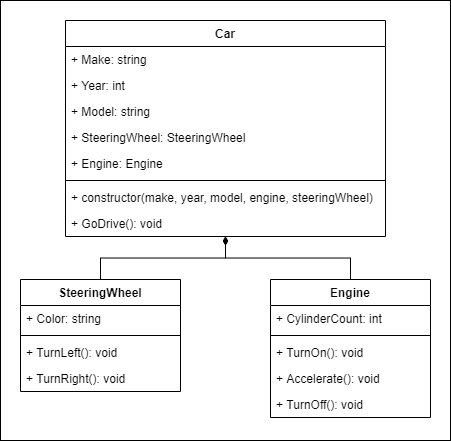

The diagram above was exported from draw.io. Its source (the exported page's mxGraphModel, read from the mxfile embedded in the PNG):
<mxGraphModel dx="517" dy="403" grid="1" gridSize="10" guides="1" tooltips="1" connect="1" arrows="1" fold="1" page="1" pageScale="1" pageWidth="850" pageHeight="1100" math="0" shadow="0">
  <root>
    <mxCell id="0" />
    <mxCell id="1" parent="0" />
    <mxCell id="frj2unrD8uLRTkjLtK6q-1" value="" style="rounded=0;whiteSpace=wrap;html=1;fontSize=11;" parent="1" vertex="1">
      <mxGeometry x="200" y="20" width="450" height="440" as="geometry" />
    </mxCell>
    <mxCell id="A8DU9s3_W9dwJAnvi6od-15" value="" style="edgeStyle=orthogonalEdgeStyle;rounded=0;orthogonalLoop=1;jettySize=auto;html=1;exitX=0.5;exitY=1;exitDx=0;exitDy=0;startArrow=diamondThin;startFill=1;endArrow=none;endFill=0;" parent="1" source="A8DU9s3_W9dwJAnvi6od-6" target="A8DU9s3_W9dwJAnvi6od-11" edge="1">
      <mxGeometry relative="1" as="geometry">
        <mxPoint x="421" y="239" as="sourcePoint" />
      </mxGeometry>
    </mxCell>
    <mxCell id="A8DU9s3_W9dwJAnvi6od-20" value="" style="edgeStyle=orthogonalEdgeStyle;rounded=0;orthogonalLoop=1;jettySize=auto;html=1;exitX=0.5;exitY=1;exitDx=0;exitDy=0;startArrow=diamondThin;startFill=1;endArrow=none;endFill=0;" parent="1" source="A8DU9s3_W9dwJAnvi6od-6" target="A8DU9s3_W9dwJAnvi6od-16" edge="1">
      <mxGeometry relative="1" as="geometry">
        <mxPoint x="421" y="239" as="sourcePoint" />
      </mxGeometry>
    </mxCell>
    <mxCell id="A8DU9s3_W9dwJAnvi6od-6" value="Car" style="swimlane;fontStyle=1;align=center;verticalAlign=top;childLayout=stackLayout;horizontal=1;startSize=26;horizontalStack=0;resizeParent=1;resizeParentMax=0;resizeLast=0;collapsible=1;marginBottom=0;" parent="1" vertex="1">
      <mxGeometry x="265" y="40" width="320" height="216" as="geometry" />
    </mxCell>
    <mxCell id="A8DU9s3_W9dwJAnvi6od-7" value="+ Make: string" style="text;strokeColor=none;fillColor=none;align=left;verticalAlign=top;spacingLeft=4;spacingRight=4;overflow=hidden;rotatable=0;points=[[0,0.5],[1,0.5]];portConstraint=eastwest;" parent="A8DU9s3_W9dwJAnvi6od-6" vertex="1">
      <mxGeometry y="26" width="320" height="26" as="geometry" />
    </mxCell>
    <mxCell id="5IzX1zzGajU-4Tm_9aA1-3" value="+ Year: int" style="text;strokeColor=none;fillColor=none;align=left;verticalAlign=top;spacingLeft=4;spacingRight=4;overflow=hidden;rotatable=0;points=[[0,0.5],[1,0.5]];portConstraint=eastwest;" parent="A8DU9s3_W9dwJAnvi6od-6" vertex="1">
      <mxGeometry y="52" width="320" height="26" as="geometry" />
    </mxCell>
    <mxCell id="5IzX1zzGajU-4Tm_9aA1-4" value="+ Model: string" style="text;strokeColor=none;fillColor=none;align=left;verticalAlign=top;spacingLeft=4;spacingRight=4;overflow=hidden;rotatable=0;points=[[0,0.5],[1,0.5]];portConstraint=eastwest;" parent="A8DU9s3_W9dwJAnvi6od-6" vertex="1">
      <mxGeometry y="78" width="320" height="26" as="geometry" />
    </mxCell>
    <mxCell id="5IzX1zzGajU-4Tm_9aA1-5" value="+ SteeringWheel: SteeringWheel" style="text;strokeColor=none;fillColor=none;align=left;verticalAlign=top;spacingLeft=4;spacingRight=4;overflow=hidden;rotatable=0;points=[[0,0.5],[1,0.5]];portConstraint=eastwest;" parent="A8DU9s3_W9dwJAnvi6od-6" vertex="1">
      <mxGeometry y="104" width="320" height="26" as="geometry" />
    </mxCell>
    <mxCell id="5IzX1zzGajU-4Tm_9aA1-6" value="+ Engine: Engine" style="text;strokeColor=none;fillColor=none;align=left;verticalAlign=top;spacingLeft=4;spacingRight=4;overflow=hidden;rotatable=0;points=[[0,0.5],[1,0.5]];portConstraint=eastwest;" parent="A8DU9s3_W9dwJAnvi6od-6" vertex="1">
      <mxGeometry y="130" width="320" height="26" as="geometry" />
    </mxCell>
    <mxCell id="A8DU9s3_W9dwJAnvi6od-8" value="" style="line;strokeWidth=1;fillColor=none;align=left;verticalAlign=middle;spacingTop=-1;spacingLeft=3;spacingRight=3;rotatable=0;labelPosition=right;points=[];portConstraint=eastwest;" parent="A8DU9s3_W9dwJAnvi6od-6" vertex="1">
      <mxGeometry y="156" width="320" height="8" as="geometry" />
    </mxCell>
    <mxCell id="A8DU9s3_W9dwJAnvi6od-9" value="+ constructor(make, year, model, engine, steeringWheel)" style="text;strokeColor=none;fillColor=none;align=left;verticalAlign=top;spacingLeft=4;spacingRight=4;overflow=hidden;rotatable=0;points=[[0,0.5],[1,0.5]];portConstraint=eastwest;" parent="A8DU9s3_W9dwJAnvi6od-6" vertex="1">
      <mxGeometry y="164" width="320" height="26" as="geometry" />
    </mxCell>
    <mxCell id="5IzX1zzGajU-4Tm_9aA1-8" value="+ GoDrive(): void" style="text;strokeColor=none;fillColor=none;align=left;verticalAlign=top;spacingLeft=4;spacingRight=4;overflow=hidden;rotatable=0;points=[[0,0.5],[1,0.5]];portConstraint=eastwest;" parent="A8DU9s3_W9dwJAnvi6od-6" vertex="1">
      <mxGeometry y="190" width="320" height="26" as="geometry" />
    </mxCell>
    <mxCell id="A8DU9s3_W9dwJAnvi6od-11" value="SteeringWheel" style="swimlane;fontStyle=1;align=center;verticalAlign=top;childLayout=stackLayout;horizontal=1;startSize=26;horizontalStack=0;resizeParent=1;resizeParentMax=0;resizeLast=0;collapsible=1;marginBottom=0;" parent="1" vertex="1">
      <mxGeometry x="220" y="299" width="160" height="112" as="geometry" />
    </mxCell>
    <mxCell id="A8DU9s3_W9dwJAnvi6od-12" value="+ Color: string" style="text;strokeColor=none;fillColor=none;align=left;verticalAlign=top;spacingLeft=4;spacingRight=4;overflow=hidden;rotatable=0;points=[[0,0.5],[1,0.5]];portConstraint=eastwest;" parent="A8DU9s3_W9dwJAnvi6od-11" vertex="1">
      <mxGeometry y="26" width="160" height="26" as="geometry" />
    </mxCell>
    <mxCell id="A8DU9s3_W9dwJAnvi6od-13" value="" style="line;strokeWidth=1;fillColor=none;align=left;verticalAlign=middle;spacingTop=-1;spacingLeft=3;spacingRight=3;rotatable=0;labelPosition=right;points=[];portConstraint=eastwest;" parent="A8DU9s3_W9dwJAnvi6od-11" vertex="1">
      <mxGeometry y="52" width="160" height="8" as="geometry" />
    </mxCell>
    <mxCell id="A8DU9s3_W9dwJAnvi6od-14" value="+ TurnLeft(): void" style="text;strokeColor=none;fillColor=none;align=left;verticalAlign=top;spacingLeft=4;spacingRight=4;overflow=hidden;rotatable=0;points=[[0,0.5],[1,0.5]];portConstraint=eastwest;" parent="A8DU9s3_W9dwJAnvi6od-11" vertex="1">
      <mxGeometry y="60" width="160" height="26" as="geometry" />
    </mxCell>
    <mxCell id="5IzX1zzGajU-4Tm_9aA1-13" value="+ TurnRight(): void" style="text;strokeColor=none;fillColor=none;align=left;verticalAlign=top;spacingLeft=4;spacingRight=4;overflow=hidden;rotatable=0;points=[[0,0.5],[1,0.5]];portConstraint=eastwest;" parent="A8DU9s3_W9dwJAnvi6od-11" vertex="1">
      <mxGeometry y="86" width="160" height="26" as="geometry" />
    </mxCell>
    <mxCell id="A8DU9s3_W9dwJAnvi6od-16" value="Engine" style="swimlane;fontStyle=1;align=center;verticalAlign=top;childLayout=stackLayout;horizontal=1;startSize=26;horizontalStack=0;resizeParent=1;resizeParentMax=0;resizeLast=0;collapsible=1;marginBottom=0;" parent="1" vertex="1">
      <mxGeometry x="470" y="299" width="160" height="138" as="geometry" />
    </mxCell>
    <mxCell id="A8DU9s3_W9dwJAnvi6od-17" value="+ CylinderCount: int" style="text;strokeColor=none;fillColor=none;align=left;verticalAlign=top;spacingLeft=4;spacingRight=4;overflow=hidden;rotatable=0;points=[[0,0.5],[1,0.5]];portConstraint=eastwest;" parent="A8DU9s3_W9dwJAnvi6od-16" vertex="1">
      <mxGeometry y="26" width="160" height="26" as="geometry" />
    </mxCell>
    <mxCell id="A8DU9s3_W9dwJAnvi6od-18" value="" style="line;strokeWidth=1;fillColor=none;align=left;verticalAlign=middle;spacingTop=-1;spacingLeft=3;spacingRight=3;rotatable=0;labelPosition=right;points=[];portConstraint=eastwest;" parent="A8DU9s3_W9dwJAnvi6od-16" vertex="1">
      <mxGeometry y="52" width="160" height="8" as="geometry" />
    </mxCell>
    <mxCell id="5IzX1zzGajU-4Tm_9aA1-11" value="+ TurnOn(): void" style="text;strokeColor=none;fillColor=none;align=left;verticalAlign=top;spacingLeft=4;spacingRight=4;overflow=hidden;rotatable=0;points=[[0,0.5],[1,0.5]];portConstraint=eastwest;" parent="A8DU9s3_W9dwJAnvi6od-16" vertex="1">
      <mxGeometry y="60" width="160" height="26" as="geometry" />
    </mxCell>
    <mxCell id="5IzX1zzGajU-4Tm_9aA1-12" value="+ Accelerate(): void" style="text;strokeColor=none;fillColor=none;align=left;verticalAlign=top;spacingLeft=4;spacingRight=4;overflow=hidden;rotatable=0;points=[[0,0.5],[1,0.5]];portConstraint=eastwest;" parent="A8DU9s3_W9dwJAnvi6od-16" vertex="1">
      <mxGeometry y="86" width="160" height="26" as="geometry" />
    </mxCell>
    <mxCell id="A8DU9s3_W9dwJAnvi6od-19" value="+ TurnOff(): void" style="text;strokeColor=none;fillColor=none;align=left;verticalAlign=top;spacingLeft=4;spacingRight=4;overflow=hidden;rotatable=0;points=[[0,0.5],[1,0.5]];portConstraint=eastwest;" parent="A8DU9s3_W9dwJAnvi6od-16" vertex="1">
      <mxGeometry y="112" width="160" height="26" as="geometry" />
    </mxCell>
  </root>
</mxGraphModel>